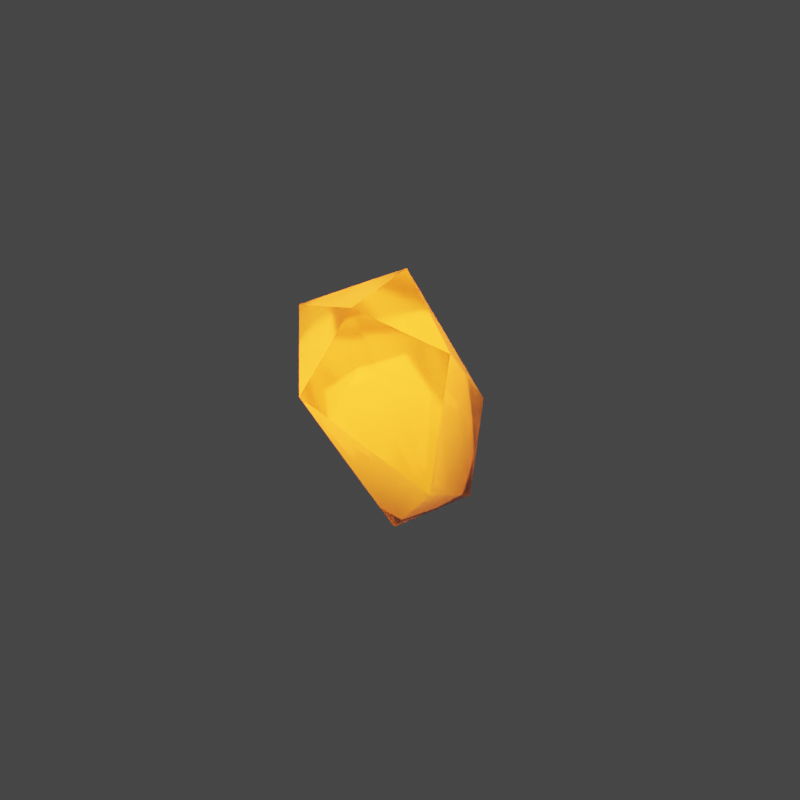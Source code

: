 # Source: crystal_3.blend  (saved by Blender 3.6.13; exported with 4.5.12 LTS)
import bpy
from mathutils import Matrix  # noqa: F401  (used for matrix-valued properties, if any)

bpy.ops.wm.read_factory_settings(use_empty=True)
scene = bpy.context.scene
scene.name = 'Scene'

# ---- collections
col_collection = bpy.data.collections.new('Collection'); scene.collection.children.link(col_collection)

# ---- materials (node trees are filled in below, after node groups)
mat_crystal = bpy.data.materials.new('crystal')
mat_crystal_glow = bpy.data.materials.new('crystal glow')

# ---- material node trees
mat_crystal.use_nodes = True; mat_crystal.node_tree.nodes.clear()
_N = mat_crystal.node_tree.nodes; _L = mat_crystal.node_tree.links
n0 = _N.new('ShaderNodeBsdfPrincipled'); n0.name = 'Principled BSDF'; n0.location = (10, 300)
n0.distribution = 'GGX'
n0.subsurface_method = 'RANDOM_WALK_SKIN'
n0.inputs[2].default_value = 0.25
n0.inputs[3].default_value = 1.7
n0.inputs[18].default_value = 0.8
n0.inputs[27].default_value = (0.0, 0.0, 0.0, 1.0)
n0.inputs[28].default_value = 1.0
n1 = _N.new('ShaderNodeOutputMaterial'); n1.name = 'Material Output'; n1.location = (300, 300)
n2 = _N.new('ShaderNodeMapping'); n2.name = 'Mapping'; n2.location = (-707, 165)
n3 = _N.new('ShaderNodeTexCoord'); n3.name = 'Texture Coordinate'; n3.location = (-900, 123)
n4 = _N.new('ShaderNodeSeparateXYZ'); n4.name = 'Separate XYZ'; n4.location = (-502, 71)
n5 = _N.new('ShaderNodeValToRGB'); n5.name = 'Color Ramp'; n5.location = (-317, 73)
n5.color_ramp.interpolation = 'EASE'
while len(n5.color_ramp.elements) > 1: n5.color_ramp.elements.remove(n5.color_ramp.elements[-1])
n5.color_ramp.elements[0].position = 0.1955; n5.color_ramp.elements[0].color = (0.08774, 0.008779, 0.02699, 1.0)
_e = n5.color_ramp.elements.new(1.0); _e.color = (1.0, 0.1607, 0.1969, 1.0)
_L.new(n0.outputs[0], n1.inputs[0])
_L.new(n3.outputs[0], n2.inputs[0])
_L.new(n2.outputs[0], n4.inputs[0])
_L.new(n4.outputs[2], n5.inputs[0])
_L.new(n5.outputs[0], n0.inputs[0])
n1.is_active_output = True
mat_crystal_glow.use_nodes = True; mat_crystal_glow.node_tree.nodes.clear()
_N = mat_crystal_glow.node_tree.nodes; _L = mat_crystal_glow.node_tree.links
n0 = _N.new('ShaderNodeOutputMaterial'); n0.name = 'Material Output'; n0.location = (300, 300)
n1 = _N.new('ShaderNodeMapping'); n1.name = 'Mapping'; n1.location = (-707, 165)
n2 = _N.new('ShaderNodeTexCoord'); n2.name = 'Texture Coordinate'; n2.location = (-900, 123)
n3 = _N.new('ShaderNodeSeparateXYZ'); n3.name = 'Separate XYZ'; n3.location = (-502, 71)
n4 = _N.new('ShaderNodeValToRGB'); n4.name = 'Color Ramp.001'; n4.location = (-304, 153)
n4.color_ramp.interpolation = 'EASE'
while len(n4.color_ramp.elements) > 1: n4.color_ramp.elements.remove(n4.color_ramp.elements[-1])
n4.color_ramp.elements[0].position = 0.1955; n4.color_ramp.elements[0].color = (0.08774, 0.008779, 0.02699, 1.0)
_e = n4.color_ramp.elements.new(1.0); _e.color = (1.0, 0.1607, 0.1969, 1.0)
n5 = _N.new('ShaderNodeBsdfPrincipled'); n5.name = 'Principled BSDF'; n5.location = (10, 300)
n5.distribution = 'GGX'
n5.subsurface_method = 'RANDOM_WALK_SKIN'
n5.inputs[2].default_value = 0.25
n5.inputs[3].default_value = 1.7
n5.inputs[18].default_value = 0.8
n5.inputs[27].default_value = (0.4996, 0.3163, 0.009523, 1.0)
n5.inputs[28].default_value = 7.0
_L.new(n5.outputs[0], n0.inputs[0])
_L.new(n2.outputs[0], n1.inputs[0])
_L.new(n1.outputs[0], n3.inputs[0])
_L.new(n3.outputs[2], n4.inputs[0])
_L.new(n4.outputs[0], n5.inputs[0])
n0.is_active_output = True

# ---- world
world_world = bpy.data.worlds.new('World'); scene.world = world_world
world_world.use_nodes = True; world_world.node_tree.nodes.clear()
_N = world_world.node_tree.nodes; _L = world_world.node_tree.links
n0 = _N.new('ShaderNodeOutputWorld'); n0.name = 'World Output'; n0.location = (300, 300)
n1 = _N.new('ShaderNodeBackground'); n1.name = 'Background'; n1.location = (10, 300)
n1.inputs[0].default_value = (0.05088, 0.05088, 0.05088, 1.0)
_L.new(n1.outputs[0], n0.inputs[0])
n0.is_active_output = True
world_world.color = (0.05088, 0.05088, 0.05088)
world_world.use_sun_shadow = False
world_world.sun_shadow_jitter_overblur = 0.0

# ---- meshes
me_icosphere_002 = bpy.data.meshes.new('Icosphere.002')
me_icosphere_002.from_pydata([(0.1859, 0.1286, -2.604), (0.7545, -0.7089, -0.6792), (-0.82, -0.7947, -0.1067), (-0.1859, -0.1286, 2.604), (-0.03624, -0.6998, -2.021), (0.6945, -0.2457, -2.01), (-0.8424, 5.645e-09, -1.876), (1.078, 0.1467, 0.8939), (-0.3, 0.8834, -1.62), (0.7545, 0.7089, -0.6792), (0.1186, -0.8911, 1.644), (0.7117, -0.184, 2.017), (-0.8612, 0.38, 1.627), (0.1186, 0.8911, 1.644)], [], [(0, 5, 4), (0, 4, 6), (0, 6, 8), (1, 5, 7), (2, 4, 10), (6, 2, 12), (2, 10, 3), (11, 13, 3), (11, 7, 13), (13, 12, 3), (12, 2, 3), (10, 11, 3), (9, 13, 7), (8, 12, 13), (1, 11, 10), (1, 7, 11), (9, 8, 13), (8, 6, 12), (10, 4, 1), (5, 9, 7), (0, 8, 9), (4, 2, 6), (5, 0, 9), (5, 1, 4)])
_uv = me_icosphere_002.uv_layers.new(name='UVMap')
_uv.uv.foreach_set('vector', [0.5701, 0.01266, 0.5109, 0.1089, 0.4402, 0.03714, 0.9999, 0.8075, 0.9407, 0.9037, 0.8621, 0.8203, 0.8925, 0.6088, 0.8016, 0.7503, 0.7328, 0.6188, 0.4037, 0.2037, 0.5467, 0.2374, 0.3877, 0.4166, 0.2182, 0.002863, 0.4402, 0.03714, 0.1664, 0.1649, 0.8621, 0.8203, 0.7668, 0.978, 0.5462, 0.8628, 0.2182, 0.002863, 0.1664, 0.1649, 0.01666, 0.1656, 0.2742, 0.4937, 0.3764, 0.5944, 0.215, 0.5899, 0.2742, 0.4937, 0.3877, 0.4166, 0.3764, 0.5944, 0.4366, 0.6646, 0.4851, 0.7932, 0.3225, 0.7886, 0.5462, 0.8628, 0.7668, 0.978, 0.4615, 0.9882, 0.1921, 0.2537, 0.2377, 0.3663, 0.1075, 0.3912, 0.534, 0.4447, 0.4366, 0.6646, 0.3877, 0.4166, 0.7328, 0.6188, 0.5462, 0.8628, 0.4366, 0.6646, 0.4037, 0.2037, 0.2377, 0.3663, 0.1664, 0.1649, 0.4037, 0.2037, 0.3877, 0.4166, 0.2377, 0.3663, 0.534, 0.4447, 0.6757, 0.5522, 0.4366, 0.6646, 0.7328, 0.6188, 0.8016, 0.7503, 0.5462, 0.8628, 0.1664, 0.1649, 0.4402, 0.03714, 0.4037, 0.2037, 0.5467, 0.2374, 0.534, 0.4447, 0.3877, 0.4166, 0.7534, 0.4092, 0.6757, 0.5522, 0.534, 0.4447, 0.9407, 0.9037, 0.7668, 0.978, 0.8621, 0.8203, 0.5467, 0.2374, 0.661, 0.2383, 0.534, 0.4447, 0.5109, 0.1089, 0.4037, 0.2037, 0.4402, 0.03714])
me_icosphere_002.materials.append(mat_crystal)
me_icosphere_002.update()
me_icosphere_003 = bpy.data.meshes.new('Icosphere.003')
me_icosphere_003.from_pydata([(0.1859, 0.1286, -2.604), (0.7545, -0.7089, -0.6792), (-0.82, -0.7947, -0.1067), (-0.1859, -0.1286, 2.604), (-0.03624, -0.6998, -2.021), (0.6945, -0.2457, -2.01), (-0.8424, 5.645e-09, -1.876), (1.078, 0.1467, 0.8939), (-0.3, 0.8834, -1.62), (0.7545, 0.7089, -0.6792), (0.1186, -0.8911, 1.644), (0.7117, -0.184, 2.017), (-0.8612, 0.38, 1.627), (0.1186, 0.8911, 1.644)], [], [(0, 5, 4), (0, 4, 6), (0, 6, 8), (1, 5, 7), (2, 4, 10), (6, 2, 12), (2, 10, 3), (11, 13, 3), (11, 7, 13), (13, 12, 3), (12, 2, 3), (10, 11, 3), (9, 13, 7), (8, 12, 13), (1, 11, 10), (1, 7, 11), (9, 8, 13), (8, 6, 12), (10, 4, 1), (5, 9, 7), (0, 8, 9), (4, 2, 6), (5, 0, 9), (5, 1, 4)])
_uv = me_icosphere_003.uv_layers.new(name='UVMap')
_uv.uv.foreach_set('vector', [0.1818, 0.0, 0.2273, 0.07873, 0.1494, 0.1013, 0.9091, 0.0, 0.9545, 0.07873, 0.8654, 0.1025, 0.7273, 0.0, 0.7927, 0.1185, 0.6732, 0.1168, 0.2534, 0.191, 0.332, 0.1026, 0.398, 0.2838, 0.04015, 0.2454, 0.1494, 0.1013, 0.135, 0.3441, 0.8654, 0.1025, 0.9406, 0.2303, 0.7745, 0.3424, 0.04015, 0.2454, 0.135, 0.3441, 0.07818, 0.4503, 0.4091, 0.3937, 0.5195, 0.3599, 0.4545, 0.4724, 0.4091, 0.3937, 0.398, 0.2838, 0.5195, 0.3599, 0.5923, 0.3441, 0.7018, 0.359, 0.6364, 0.4724, 0.7745, 0.3424, 0.9406, 0.2303, 0.8309, 0.4503, 0.2078, 0.3599, 0.3049, 0.3707, 0.2727, 0.4724, 0.4739, 0.191, 0.5923, 0.3441, 0.398, 0.2838, 0.6732, 0.1168, 0.7745, 0.3424, 0.5923, 0.3441, 0.2534, 0.191, 0.3049, 0.3707, 0.135, 0.3441, 0.2534, 0.191, 0.398, 0.2838, 0.3049, 0.3707, 0.4739, 0.191, 0.6042, 0.1318, 0.5923, 0.3441, 0.6732, 0.1168, 0.7927, 0.1185, 0.7745, 0.3424, 0.135, 0.3441, 0.1494, 0.1013, 0.2534, 0.191, 0.332, 0.1026, 0.4739, 0.191, 0.398, 0.2838, 0.5327, 0.02205, 0.6042, 0.1318, 0.4739, 0.191, 0.9545, 0.07873, 0.9406, 0.2303, 0.8654, 0.1025, 0.332, 0.1026, 0.3764, 0.02205, 0.4739, 0.191, 0.2273, 0.07873, 0.2534, 0.191, 0.1494, 0.1013])
me_icosphere_003.materials.append(mat_crystal_glow)
me_icosphere_003.update()

# ---- objects
ob_icosphere = bpy.data.objects.new('Icosphere', me_icosphere_002)
ob_icosphere_001 = bpy.data.objects.new('Icosphere.001', me_icosphere_003)

# ---- transforms, parenting, visibility, modifiers, constraints
ob_icosphere.location = (0.0, 0.0, 0.2258)
ob_icosphere.rotation_euler = (0.1542, -0.6313, 1.715)
ob_icosphere_001.location = (0.0, 0.0, 0.0)
ob_icosphere_001.rotation_euler = (0.05362, -0.6169, 1.774)
ob_icosphere_001.scale = (0.6973, 0.6973, 0.6973)

# ---- collection membership
scene.collection.objects.link(ob_icosphere)
scene.collection.objects.link(ob_icosphere_001)

# ---- scene / render settings (as saved in the file)
scene.frame_start = 1; scene.frame_end = 250; scene.frame_set(0)
scene.render.engine = 'CYCLES'
scene.render.resolution_y = 1920
scene.cycles.samples = 1024
scene.cycles.sampling_pattern = 'TABULATED_SOBOL'
scene.view_settings.look = 'Medium High Contrast'
scene.view_settings.view_transform = 'Filmic'
bpy.context.view_layer.update()

# ---- added for rendering (the .blend has no active camera): camera
cam_auto = bpy.data.cameras.new('AutoCamera')
cam_auto.lens = 50.0
cam_auto.sensor_width = 36.0
cam_auto.clip_end = 1000.0
ob_auto_camera = bpy.data.objects.new('AutoCamera', cam_auto)
scene.collection.objects.link(ob_auto_camera)
ob_auto_camera.location = (7.39421, -8.8014, 6.21537)
ob_auto_camera.rotation_euler = (1.09748, -7.21219e-08, 0.694738)
scene.camera = ob_auto_camera
bpy.context.view_layer.update()
